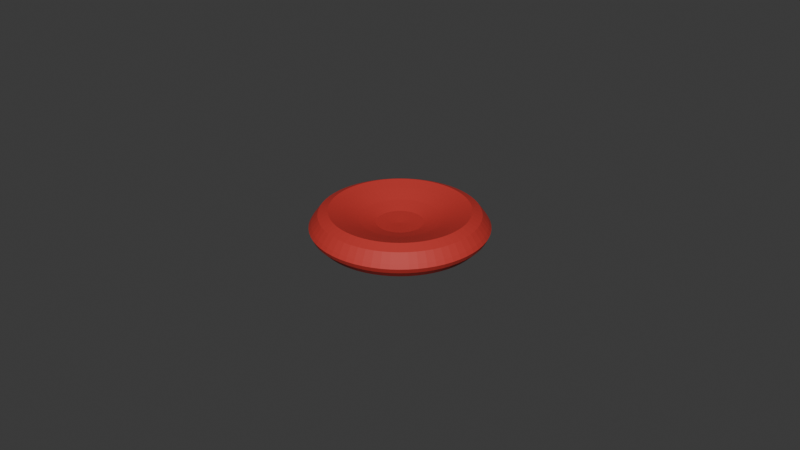 # Source: source.blend  (saved by Blender 4.3.34; exported with 4.5.12 LTS)
import bpy
from mathutils import Matrix  # noqa: F401  (used for matrix-valued properties, if any)

bpy.ops.wm.read_factory_settings(use_empty=True)
scene = bpy.context.scene
scene.name = 'Scene'

# ---- collections
col_collection = bpy.data.collections.new('Collection'); scene.collection.children.link(col_collection)

# ---- materials (node trees are filled in below, after node groups)
mat_erythrocyteexterior_mutedred = bpy.data.materials.new('ErythrocyteExterior_MutedRed')
mat_erythrocyteexterior_mutedred.diffuse_color = (0.55, 0.035, 0.028, 1.0)

# ---- material node trees
mat_erythrocyteexterior_mutedred.use_nodes = True; mat_erythrocyteexterior_mutedred.node_tree.nodes.clear()
_N = mat_erythrocyteexterior_mutedred.node_tree.nodes; _L = mat_erythrocyteexterior_mutedred.node_tree.links
n0 = _N.new('ShaderNodeBsdfPrincipled'); n0.name = 'Principled BSDF'; n0.location = (10, 300)
n0.inputs[0].default_value = (0.55, 0.035, 0.028, 1.0)
n0.inputs[2].default_value = 0.66
n1 = _N.new('ShaderNodeOutputMaterial'); n1.name = 'Material Output'; n1.location = (300, 300)
_L.new(n0.outputs[0], n1.inputs[0])
n1.is_active_output = True

# ---- world
world_world = bpy.data.worlds.new('World'); scene.world = world_world
world_world.use_nodes = True; world_world.node_tree.nodes.clear()
_N = world_world.node_tree.nodes; _L = world_world.node_tree.links
n0 = _N.new('ShaderNodeOutputWorld'); n0.name = 'World Output'; n0.location = (300, 300)
n1 = _N.new('ShaderNodeBackground'); n1.name = 'Background'; n1.location = (10, 300)
n1.inputs[0].default_value = (0.05088, 0.05088, 0.05088, 1.0)
_L.new(n1.outputs[0], n0.inputs[0])
n0.is_active_output = True
world_world.color = (0.05088, 0.05088, 0.05088)
world_world.sun_shadow_jitter_overblur = 0.0

# ---- meshes
me_wholeclosedbiconcaveerythrocyteexterior = bpy.data.meshes.new('WholeClosedBiconcaveErythrocyteExterior')
me_wholeclosedbiconcaveerythrocyteexterior.from_pydata([(0.0, 0.0, 0.006), (0.007, 0.0, 0.0064), (0.006966, 0.0006861, 0.0064), (0.006865, 0.001366, 0.0064), (0.006699, 0.002032, 0.0064), (0.006467, 0.002679, 0.0064), (0.006173, 0.0033, 0.0064), (0.00582, 0.003889, 0.0064), (0.005411, 0.004441, 0.0064), (0.00495, 0.00495, 0.0064), (0.004441, 0.005411, 0.0064), (0.003889, 0.00582, 0.0064), (0.0033, 0.006173, 0.0064), (0.002679, 0.006467, 0.0064), (0.002032, 0.006699, 0.0064), (0.001366, 0.006865, 0.0064), (0.0006861, 0.006966, 0.0064), (0.0, 0.007, 0.0064), (-0.0006861, 0.006966, 0.0064), (-0.001366, 0.006865, 0.0064), (-0.002032, 0.006699, 0.0064), (-0.002679, 0.006467, 0.0064), (-0.0033, 0.006173, 0.0064), (-0.003889, 0.00582, 0.0064), (-0.004441, 0.005411, 0.0064), (-0.00495, 0.00495, 0.0064), (-0.005411, 0.004441, 0.0064), (-0.00582, 0.003889, 0.0064), (-0.006173, 0.0033, 0.0064), (-0.006467, 0.002679, 0.0064), (-0.006699, 0.002032, 0.0064), (-0.006865, 0.001366, 0.0064), (-0.006966, 0.0006861, 0.0064), (-0.007, 0.0, 0.0064), (-0.006966, -0.0006861, 0.0064), (-0.006865, -0.001366, 0.0064), (-0.006699, -0.002032, 0.0064), (-0.006467, -0.002679, 0.0064), (-0.006173, -0.0033, 0.0064), (-0.00582, -0.003889, 0.0064), (-0.005411, -0.004441, 0.0064), (-0.00495, -0.00495, 0.0064), (-0.004441, -0.005411, 0.0064), (-0.003889, -0.00582, 0.0064), (-0.0033, -0.006173, 0.0064), (-0.002679, -0.006467, 0.0064), (-0.002032, -0.006699, 0.0064), (-0.001366, -0.006865, 0.0064), (-0.0006861, -0.006966, 0.0064), (0.0, -0.007, 0.0064), (0.0006861, -0.006966, 0.0064), (0.001366, -0.006865, 0.0064), (0.002032, -0.006699, 0.0064), (0.002679, -0.006467, 0.0064), (0.0033, -0.006173, 0.0064), (0.003889, -0.00582, 0.0064), (0.004441, -0.005411, 0.0064), (0.00495, -0.00495, 0.0064), (0.005411, -0.004441, 0.0064), (0.00582, -0.003889, 0.0064), (0.006173, -0.0033, 0.0064), (0.006467, -0.002679, 0.0064), (0.006699, -0.002032, 0.0064), (0.006865, -0.001366, 0.0064), (0.006966, -0.0006861, 0.0064), (0.01194, 0.001176, 0.0077), (0.012, 0.0, 0.0077), (0.01177, 0.002341, 0.0077), (0.01148, 0.003483, 0.0077), (0.01109, 0.004592, 0.0077), (0.01058, 0.005657, 0.0077), (0.009978, 0.006667, 0.0077), (0.009276, 0.007613, 0.0077), (0.008485, 0.008485, 0.0077), (0.007613, 0.009276, 0.0077), (0.006667, 0.009978, 0.0077), (0.005657, 0.01058, 0.0077), (0.004592, 0.01109, 0.0077), (0.003483, 0.01148, 0.0077), (0.002341, 0.01177, 0.0077), (0.001176, 0.01194, 0.0077), (0.0, 0.012, 0.0077), (-0.001176, 0.01194, 0.0077), (-0.002341, 0.01177, 0.0077), (-0.003483, 0.01148, 0.0077), (-0.004592, 0.01109, 0.0077), (-0.005657, 0.01058, 0.0077), (-0.006667, 0.009978, 0.0077), (-0.007613, 0.009276, 0.0077), (-0.008485, 0.008485, 0.0077), (-0.009276, 0.007613, 0.0077), (-0.009978, 0.006667, 0.0077), (-0.01058, 0.005657, 0.0077), (-0.01109, 0.004592, 0.0077), (-0.01148, 0.003483, 0.0077), (-0.01177, 0.002341, 0.0077), (-0.01194, 0.001176, 0.0077), (-0.012, 0.0, 0.0077), (-0.01194, -0.001176, 0.0077), (-0.01177, -0.002341, 0.0077), (-0.01148, -0.003483, 0.0077), (-0.01109, -0.004592, 0.0077), (-0.01058, -0.005657, 0.0077), (-0.009978, -0.006667, 0.0077), (-0.009276, -0.007613, 0.0077), (-0.008485, -0.008485, 0.0077), (-0.007613, -0.009276, 0.0077), (-0.006667, -0.009978, 0.0077), (-0.005657, -0.01058, 0.0077), (-0.004592, -0.01109, 0.0077), (-0.003483, -0.01148, 0.0077), (-0.002341, -0.01177, 0.0077), (-0.001176, -0.01194, 0.0077), (0.0, -0.012, 0.0077), (0.001176, -0.01194, 0.0077), (0.002341, -0.01177, 0.0077), (0.003483, -0.01148, 0.0077), (0.004592, -0.01109, 0.0077), (0.005657, -0.01058, 0.0077), (0.006667, -0.009978, 0.0077), (0.007613, -0.009276, 0.0077), (0.008485, -0.008485, 0.0077), (0.009276, -0.007613, 0.0077), (0.009978, -0.006667, 0.0077), (0.01058, -0.005657, 0.0077), (0.01109, -0.004592, 0.0077), (0.01148, -0.003483, 0.0077), (0.01177, -0.002341, 0.0077), (0.01194, -0.001176, 0.0077), (0.01692, 0.001666, 0.0093), (0.017, 0.0, 0.0093), (0.01667, 0.003317, 0.0093), (0.01627, 0.004935, 0.0093), (0.01571, 0.006506, 0.0093), (0.01499, 0.008014, 0.0093), (0.01413, 0.009445, 0.0093), (0.01314, 0.01078, 0.0093), (0.01202, 0.01202, 0.0093), (0.01078, 0.01314, 0.0093), (0.009445, 0.01413, 0.0093), (0.008014, 0.01499, 0.0093), (0.006506, 0.01571, 0.0093), (0.004935, 0.01627, 0.0093), (0.003317, 0.01667, 0.0093), (0.001666, 0.01692, 0.0093), (0.0, 0.017, 0.0093), (-0.001666, 0.01692, 0.0093), (-0.003317, 0.01667, 0.0093), (-0.004935, 0.01627, 0.0093), (-0.006506, 0.01571, 0.0093), (-0.008014, 0.01499, 0.0093), (-0.009445, 0.01413, 0.0093), (-0.01078, 0.01314, 0.0093), (-0.01202, 0.01202, 0.0093), (-0.01314, 0.01078, 0.0093), (-0.01413, 0.009445, 0.0093), (-0.01499, 0.008014, 0.0093), (-0.01571, 0.006506, 0.0093), (-0.01627, 0.004935, 0.0093), (-0.01667, 0.003317, 0.0093), (-0.01692, 0.001666, 0.0093), (-0.017, 0.0, 0.0093), (-0.01692, -0.001666, 0.0093), (-0.01667, -0.003317, 0.0093), (-0.01627, -0.004935, 0.0093), (-0.01571, -0.006506, 0.0093), (-0.01499, -0.008014, 0.0093), (-0.01413, -0.009445, 0.0093), (-0.01314, -0.01078, 0.0093), (-0.01202, -0.01202, 0.0093), (-0.01078, -0.01314, 0.0093), (-0.009445, -0.01413, 0.0093), (-0.008014, -0.01499, 0.0093), (-0.006506, -0.01571, 0.0093), (-0.004935, -0.01627, 0.0093), (-0.003317, -0.01667, 0.0093), (-0.001666, -0.01692, 0.0093), (0.0, -0.017, 0.0093), (0.001666, -0.01692, 0.0093), (0.003317, -0.01667, 0.0093), (0.004935, -0.01627, 0.0093), (0.006506, -0.01571, 0.0093), (0.008014, -0.01499, 0.0093), (0.009445, -0.01413, 0.0093), (0.01078, -0.01314, 0.0093), (0.01202, -0.01202, 0.0093), (0.01314, -0.01078, 0.0093), (0.01413, -0.009445, 0.0093), (0.01499, -0.008014, 0.0093), (0.01571, -0.006506, 0.0093), (0.01627, -0.004935, 0.0093), (0.01667, -0.003317, 0.0093), (0.01692, -0.001666, 0.0093), (0.0209, 0.002058, 0.0105), (0.021, 0.0, 0.0105), (0.0206, 0.004097, 0.0105), (0.0201, 0.006096, 0.0105), (0.0194, 0.008036, 0.0105), (0.01852, 0.009899, 0.0105), (0.01746, 0.01167, 0.0105), (0.01623, 0.01332, 0.0105), (0.01485, 0.01485, 0.0105), (0.01332, 0.01623, 0.0105), (0.01167, 0.01746, 0.0105), (0.009899, 0.01852, 0.0105), (0.008036, 0.0194, 0.0105), (0.006096, 0.0201, 0.0105), (0.004097, 0.0206, 0.0105), (0.002058, 0.0209, 0.0105), (0.0, 0.021, 0.0105), (-0.002058, 0.0209, 0.0105), (-0.004097, 0.0206, 0.0105), (-0.006096, 0.0201, 0.0105), (-0.008036, 0.0194, 0.0105), (-0.009899, 0.01852, 0.0105), (-0.01167, 0.01746, 0.0105), (-0.01332, 0.01623, 0.0105), (-0.01485, 0.01485, 0.0105), (-0.01623, 0.01332, 0.0105), (-0.01746, 0.01167, 0.0105), (-0.01852, 0.009899, 0.0105), (-0.0194, 0.008036, 0.0105), (-0.0201, 0.006096, 0.0105), (-0.0206, 0.004097, 0.0105), (-0.0209, 0.002058, 0.0105), (-0.021, 0.0, 0.0105), (-0.0209, -0.002058, 0.0105), (-0.0206, -0.004097, 0.0105), (-0.0201, -0.006096, 0.0105), (-0.0194, -0.008036, 0.0105), (-0.01852, -0.009899, 0.0105), (-0.01746, -0.01167, 0.0105), (-0.01623, -0.01332, 0.0105), (-0.01485, -0.01485, 0.0105), (-0.01332, -0.01623, 0.0105), (-0.01167, -0.01746, 0.0105), (-0.009899, -0.01852, 0.0105), (-0.008036, -0.0194, 0.0105), (-0.006096, -0.0201, 0.0105), (-0.004097, -0.0206, 0.0105), (-0.002058, -0.0209, 0.0105), (0.0, -0.021, 0.0105), (0.002058, -0.0209, 0.0105), (0.004097, -0.0206, 0.0105), (0.006096, -0.0201, 0.0105), (0.008036, -0.0194, 0.0105), (0.009899, -0.01852, 0.0105), (0.01167, -0.01746, 0.0105), (0.01332, -0.01623, 0.0105), (0.01485, -0.01485, 0.0105), (0.01623, -0.01332, 0.0105), (0.01746, -0.01167, 0.0105), (0.01852, -0.009899, 0.0105), (0.0194, -0.008036, 0.0105), (0.0201, -0.006096, 0.0105), (0.0206, -0.004097, 0.0105), (0.0209, -0.002058, 0.0105), (0.02388, 0.002352, 0.0092), (0.024, 0.0, 0.0092), (0.02354, 0.004682, 0.0092), (0.02297, 0.006967, 0.0092), (0.02217, 0.009184, 0.0092), (0.02117, 0.01131, 0.0092), (0.01996, 0.01333, 0.0092), (0.01855, 0.01523, 0.0092), (0.01697, 0.01697, 0.0092), (0.01523, 0.01855, 0.0092), (0.01333, 0.01996, 0.0092), (0.01131, 0.02117, 0.0092), (0.009184, 0.02217, 0.0092), (0.006967, 0.02297, 0.0092), (0.004682, 0.02354, 0.0092), (0.002352, 0.02388, 0.0092), (0.0, 0.024, 0.0092), (-0.002352, 0.02388, 0.0092), (-0.004682, 0.02354, 0.0092), (-0.006967, 0.02297, 0.0092), (-0.009184, 0.02217, 0.0092), (-0.01131, 0.02117, 0.0092), (-0.01333, 0.01996, 0.0092), (-0.01523, 0.01855, 0.0092), (-0.01697, 0.01697, 0.0092), (-0.01855, 0.01523, 0.0092), (-0.01996, 0.01333, 0.0092), (-0.02117, 0.01131, 0.0092), (-0.02217, 0.009184, 0.0092), (-0.02297, 0.006967, 0.0092), (-0.02354, 0.004682, 0.0092), (-0.02388, 0.002352, 0.0092), (-0.024, 0.0, 0.0092), (-0.02388, -0.002352, 0.0092), (-0.02354, -0.004682, 0.0092), (-0.02297, -0.006967, 0.0092), (-0.02217, -0.009184, 0.0092), (-0.02117, -0.01131, 0.0092), (-0.01996, -0.01333, 0.0092), (-0.01855, -0.01523, 0.0092), (-0.01697, -0.01697, 0.0092), (-0.01523, -0.01855, 0.0092), (-0.01333, -0.01996, 0.0092), (-0.01131, -0.02117, 0.0092), (-0.009184, -0.02217, 0.0092), (-0.006967, -0.02297, 0.0092), (-0.004682, -0.02354, 0.0092), (-0.002352, -0.02388, 0.0092), (0.0, -0.024, 0.0092), (0.002352, -0.02388, 0.0092), (0.004682, -0.02354, 0.0092), (0.006967, -0.02297, 0.0092), (0.009184, -0.02217, 0.0092), (0.01131, -0.02117, 0.0092), (0.01333, -0.01996, 0.0092), (0.01523, -0.01855, 0.0092), (0.01697, -0.01697, 0.0092), (0.01855, -0.01523, 0.0092), (0.01996, -0.01333, 0.0092), (0.02117, -0.01131, 0.0092), (0.02217, -0.009184, 0.0092), (0.02297, -0.006967, 0.0092), (0.02354, -0.004682, 0.0092), (0.02388, -0.002352, 0.0092), (0.02587, 0.002548, 0.0065), (0.026, 0.0, 0.0065), (0.0255, 0.005072, 0.0065), (0.02488, 0.007547, 0.0065), (0.02402, 0.00995, 0.0065), (0.02293, 0.01226, 0.0065), (0.02162, 0.01444, 0.0065), (0.0201, 0.01649, 0.0065), (0.01838, 0.01838, 0.0065), (0.01649, 0.0201, 0.0065), (0.01444, 0.02162, 0.0065), (0.01226, 0.02293, 0.0065), (0.00995, 0.02402, 0.0065), (0.007547, 0.02488, 0.0065), (0.005072, 0.0255, 0.0065), (0.002548, 0.02587, 0.0065), (0.0, 0.026, 0.0065), (-0.002548, 0.02587, 0.0065), (-0.005072, 0.0255, 0.0065), (-0.007547, 0.02488, 0.0065), (-0.00995, 0.02402, 0.0065), (-0.01226, 0.02293, 0.0065), (-0.01444, 0.02162, 0.0065), (-0.01649, 0.0201, 0.0065), (-0.01838, 0.01838, 0.0065), (-0.0201, 0.01649, 0.0065), (-0.02162, 0.01444, 0.0065), (-0.02293, 0.01226, 0.0065), (-0.02402, 0.00995, 0.0065), (-0.02488, 0.007547, 0.0065), (-0.0255, 0.005072, 0.0065), (-0.02587, 0.002548, 0.0065), (-0.026, 0.0, 0.0065), (-0.02587, -0.002548, 0.0065), (-0.0255, -0.005072, 0.0065), (-0.02488, -0.007547, 0.0065), (-0.02402, -0.00995, 0.0065), (-0.02293, -0.01226, 0.0065), (-0.02162, -0.01444, 0.0065), (-0.0201, -0.01649, 0.0065), (-0.01838, -0.01838, 0.0065), (-0.01649, -0.0201, 0.0065), (-0.01444, -0.02162, 0.0065), (-0.01226, -0.02293, 0.0065), (-0.00995, -0.02402, 0.0065), (-0.007547, -0.02488, 0.0065), (-0.005072, -0.0255, 0.0065), (-0.002548, -0.02587, 0.0065), (0.0, -0.026, 0.0065), (0.002548, -0.02587, 0.0065), (0.005072, -0.0255, 0.0065), (0.007547, -0.02488, 0.0065), (0.00995, -0.02402, 0.0065), (0.01226, -0.02293, 0.0065), (0.01444, -0.02162, 0.0065), (0.01649, -0.0201, 0.0065), (0.01838, -0.01838, 0.0065), (0.0201, -0.01649, 0.0065), (0.02162, -0.01444, 0.0065), (0.02293, -0.01226, 0.0065), (0.02402, -0.00995, 0.0065), (0.02488, -0.007547, 0.0065), (0.0255, -0.005072, 0.0065), (0.02587, -0.002548, 0.0065), (0.02657, 0.002617, 0.0053), (0.0267, 0.0, 0.0053), (0.02619, 0.005209, 0.0053), (0.02555, 0.007751, 0.0053), (0.02467, 0.01022, 0.0053), (0.02355, 0.01259, 0.0053), (0.0222, 0.01483, 0.0053), (0.02064, 0.01694, 0.0053), (0.01888, 0.01888, 0.0053), (0.01694, 0.02064, 0.0053), (0.01483, 0.0222, 0.0053), (0.01259, 0.02355, 0.0053), (0.01022, 0.02467, 0.0053), (0.007751, 0.02555, 0.0053), (0.005209, 0.02619, 0.0053), (0.002617, 0.02657, 0.0053), (0.0, 0.0267, 0.0053), (-0.002617, 0.02657, 0.0053), (-0.005209, 0.02619, 0.0053), (-0.007751, 0.02555, 0.0053), (-0.01022, 0.02467, 0.0053), (-0.01259, 0.02355, 0.0053), (-0.01483, 0.0222, 0.0053), (-0.01694, 0.02064, 0.0053), (-0.01888, 0.01888, 0.0053), (-0.02064, 0.01694, 0.0053), (-0.0222, 0.01483, 0.0053), (-0.02355, 0.01259, 0.0053), (-0.02467, 0.01022, 0.0053), (-0.02555, 0.007751, 0.0053), (-0.02619, 0.005209, 0.0053), (-0.02657, 0.002617, 0.0053), (-0.0267, 0.0, 0.0053), (-0.02657, -0.002617, 0.0053), (-0.02619, -0.005209, 0.0053), (-0.02555, -0.007751, 0.0053), (-0.02467, -0.01022, 0.0053), (-0.02355, -0.01259, 0.0053), (-0.0222, -0.01483, 0.0053), (-0.02064, -0.01694, 0.0053), (-0.01888, -0.01888, 0.0053), (-0.01694, -0.02064, 0.0053), (-0.01483, -0.0222, 0.0053), (-0.01259, -0.02355, 0.0053), (-0.01022, -0.02467, 0.0053), (-0.007751, -0.02555, 0.0053), (-0.005209, -0.02619, 0.0053), (-0.002617, -0.02657, 0.0053), (0.0, -0.0267, 0.0053), (0.002617, -0.02657, 0.0053), (0.005209, -0.02619, 0.0053), (0.007751, -0.02555, 0.0053), (0.01022, -0.02467, 0.0053), (0.01259, -0.02355, 0.0053), (0.01483, -0.0222, 0.0053), (0.01694, -0.02064, 0.0053), (0.01888, -0.01888, 0.0053), (0.02064, -0.01694, 0.0053), (0.0222, -0.01483, 0.0053), (0.02355, -0.01259, 0.0053), (0.02467, -0.01022, 0.0053), (0.02555, -0.007751, 0.0053), (0.02619, -0.005209, 0.0053), (0.02657, -0.002617, 0.0053), (0.02587, 0.002548, 0.0038), (0.026, 0.0, 0.0038), (0.0255, 0.005072, 0.0038), (0.02488, 0.007547, 0.0038), (0.02402, 0.00995, 0.0038), (0.02293, 0.01226, 0.0038), (0.02162, 0.01444, 0.0038), (0.0201, 0.01649, 0.0038), (0.01838, 0.01838, 0.0038), (0.01649, 0.0201, 0.0038), (0.01444, 0.02162, 0.0038), (0.01226, 0.02293, 0.0038), (0.00995, 0.02402, 0.0038), (0.007547, 0.02488, 0.0038), (0.005072, 0.0255, 0.0038), (0.002548, 0.02587, 0.0038), (0.0, 0.026, 0.0038), (-0.002548, 0.02587, 0.0038), (-0.005072, 0.0255, 0.0038), (-0.007547, 0.02488, 0.0038), (-0.00995, 0.02402, 0.0038), (-0.01226, 0.02293, 0.0038), (-0.01444, 0.02162, 0.0038), (-0.01649, 0.0201, 0.0038), (-0.01838, 0.01838, 0.0038), (-0.0201, 0.01649, 0.0038), (-0.02162, 0.01444, 0.0038), (-0.02293, 0.01226, 0.0038), (-0.02402, 0.00995, 0.0038), (-0.02488, 0.007547, 0.0038), (-0.0255, 0.005072, 0.0038), (-0.02587, 0.002548, 0.0038), (-0.026, 0.0, 0.0038), (-0.02587, -0.002548, 0.0038), (-0.0255, -0.005072, 0.0038), (-0.02488, -0.007547, 0.0038), (-0.02402, -0.00995, 0.0038), (-0.02293, -0.01226, 0.0038), (-0.02162, -0.01444, 0.0038), (-0.0201, -0.01649, 0.0038), (-0.01838, -0.01838, 0.0038), (-0.01649, -0.0201, 0.0038), (-0.01444, -0.02162, 0.0038), (-0.01226, -0.02293, 0.0038), (-0.00995, -0.02402, 0.0038), (-0.007547, -0.02488, 0.0038), (-0.005072, -0.0255, 0.0038), (-0.002548, -0.02587, 0.0038), (0.0, -0.026, 0.0038), (0.002548, -0.02587, 0.0038), (0.005072, -0.0255, 0.0038), (0.007547, -0.02488, 0.0038), (0.00995, -0.02402, 0.0038), (0.01226, -0.02293, 0.0038), (0.01444, -0.02162, 0.0038), (0.01649, -0.0201, 0.0038), (0.01838, -0.01838, 0.0038), (0.0201, -0.01649, 0.0038), (0.02162, -0.01444, 0.0038), (0.02293, -0.01226, 0.0038), (0.02402, -0.00995, 0.0038), (0.02488, -0.007547, 0.0038), (0.0255, -0.005072, 0.0038), (0.02587, -0.002548, 0.0038), (0.02388, 0.002352, 0.0017), (0.024, 0.0, 0.0017), (0.02354, 0.004682, 0.0017), (0.02297, 0.006967, 0.0017), (0.02217, 0.009184, 0.0017), (0.02117, 0.01131, 0.0017), (0.01996, 0.01333, 0.0017), (0.01855, 0.01523, 0.0017), (0.01697, 0.01697, 0.0017), (0.01523, 0.01855, 0.0017), (0.01333, 0.01996, 0.0017), (0.01131, 0.02117, 0.0017), (0.009184, 0.02217, 0.0017), (0.006967, 0.02297, 0.0017), (0.004682, 0.02354, 0.0017), (0.002352, 0.02388, 0.0017), (0.0, 0.024, 0.0017), (-0.002352, 0.02388, 0.0017), (-0.004682, 0.02354, 0.0017), (-0.006967, 0.02297, 0.0017), (-0.009184, 0.02217, 0.0017), (-0.01131, 0.02117, 0.0017), (-0.01333, 0.01996, 0.0017), (-0.01523, 0.01855, 0.0017), (-0.01697, 0.01697, 0.0017), (-0.01855, 0.01523, 0.0017), (-0.01996, 0.01333, 0.0017), (-0.02117, 0.01131, 0.0017), (-0.02217, 0.009184, 0.0017), (-0.02297, 0.006967, 0.0017), (-0.02354, 0.004682, 0.0017), (-0.02388, 0.002352, 0.0017), (-0.024, 0.0, 0.0017), (-0.02388, -0.002352, 0.0017), (-0.02354, -0.004682, 0.0017), (-0.02297, -0.006967, 0.0017), (-0.02217, -0.009184, 0.0017), (-0.02117, -0.01131, 0.0017), (-0.01996, -0.01333, 0.0017), (-0.01855, -0.01523, 0.0017), (-0.01697, -0.01697, 0.0017), (-0.01523, -0.01855, 0.0017), (-0.01333, -0.01996, 0.0017), (-0.01131, -0.02117, 0.0017), (-0.009184, -0.02217, 0.0017), (-0.006967, -0.02297, 0.0017), (-0.004682, -0.02354, 0.0017), (-0.002352, -0.02388, 0.0017), (0.0, -0.024, 0.0017), (0.002352, -0.02388, 0.0017), (0.004682, -0.02354, 0.0017), (0.006967, -0.02297, 0.0017), (0.009184, -0.02217, 0.0017), (0.01131, -0.02117, 0.0017), (0.01333, -0.01996, 0.0017), (0.01523, -0.01855, 0.0017), (0.01697, -0.01697, 0.0017), (0.01855, -0.01523, 0.0017), (0.01996, -0.01333, 0.0017), (0.02117, -0.01131, 0.0017), (0.02217, -0.009184, 0.0017), (0.02297, -0.006967, 0.0017), (0.02354, -0.004682, 0.0017), (0.02388, -0.002352, 0.0017), (0.0209, 0.002058, 0.0), (0.021, 0.0, 0.0), (0.0206, 0.004097, 0.0), (0.0201, 0.006096, 0.0), (0.0194, 0.008036, 0.0), (0.01852, 0.009899, 0.0), (0.01746, 0.01167, 0.0), (0.01623, 0.01332, 0.0), (0.01485, 0.01485, 0.0), (0.01332, 0.01623, 0.0), (0.01167, 0.01746, 0.0), (0.009899, 0.01852, 0.0), (0.008036, 0.0194, 0.0), (0.006096, 0.0201, 0.0), (0.004097, 0.0206, 0.0), (0.002058, 0.0209, 0.0), (0.0, 0.021, 0.0), (-0.002058, 0.0209, 0.0), (-0.004097, 0.0206, 0.0), (-0.006096, 0.0201, 0.0), (-0.008036, 0.0194, 0.0), (-0.009899, 0.01852, 0.0), (-0.01167, 0.01746, 0.0), (-0.01332, 0.01623, 0.0), (-0.01485, 0.01485, 0.0), (-0.01623, 0.01332, 0.0), (-0.01746, 0.01167, 0.0), (-0.01852, 0.009899, 0.0), (-0.0194, 0.008036, 0.0), (-0.0201, 0.006096, 0.0), (-0.0206, 0.004097, 0.0), (-0.0209, 0.002058, 0.0), (-0.021, 0.0, 0.0), (-0.0209, -0.002058, 0.0), (-0.0206, -0.004097, 0.0), (-0.0201, -0.006096, 0.0), (-0.0194, -0.008036, 0.0), (-0.01852, -0.009899, 0.0), (-0.01746, -0.01167, 0.0), (-0.01623, -0.01332, 0.0), (-0.01485, -0.01485, 0.0), (-0.01332, -0.01623, 0.0), (-0.01167, -0.01746, 0.0), (-0.009899, -0.01852, 0.0), (-0.008036, -0.0194, 0.0), (-0.006096, -0.0201, 0.0), (-0.004097, -0.0206, 0.0), (-0.002058, -0.0209, 0.0), (0.0, -0.021, 0.0), (0.002058, -0.0209, 0.0), (0.004097, -0.0206, 0.0), (0.006096, -0.0201, 0.0), (0.008036, -0.0194, 0.0), (0.009899, -0.01852, 0.0), (0.01167, -0.01746, 0.0), (0.01332, -0.01623, 0.0), (0.01485, -0.01485, 0.0), (0.01623, -0.01332, 0.0), (0.01746, -0.01167, 0.0), (0.01852, -0.009899, 0.0), (0.0194, -0.008036, 0.0), (0.0201, -0.006096, 0.0), (0.0206, -0.004097, 0.0), (0.0209, -0.002058, 0.0), (0.01692, 0.001666, 0.0), (0.017, 0.0, 0.0), (0.01667, 0.003317, 0.0), (0.01627, 0.004935, 0.0), (0.01571, 0.006506, 0.0), (0.01499, 0.008014, 0.0), (0.01413, 0.009445, 0.0), (0.01314, 0.01078, 0.0), (0.01202, 0.01202, 0.0), (0.01078, 0.01314, 0.0), (0.009445, 0.01413, 0.0), (0.008014, 0.01499, 0.0), (0.006506, 0.01571, 0.0), (0.004935, 0.01627, 0.0), (0.003317, 0.01667, 0.0), (0.001666, 0.01692, 0.0), (0.0, 0.017, 0.0), (-0.001666, 0.01692, 0.0), (-0.003317, 0.01667, 0.0), (-0.004935, 0.01627, 0.0), (-0.006506, 0.01571, 0.0), (-0.008014, 0.01499, 0.0), (-0.009445, 0.01413, 0.0), (-0.01078, 0.01314, 0.0), (-0.01202, 0.01202, 0.0), (-0.01314, 0.01078, 0.0), (-0.01413, 0.009445, 0.0), (-0.01499, 0.008014, 0.0), (-0.01571, 0.006506, 0.0), (-0.01627, 0.004935, 0.0), (-0.01667, 0.003317, 0.0), (-0.01692, 0.001666, 0.0), (-0.017, 0.0, 0.0), (-0.01692, -0.001666, 0.0), (-0.01667, -0.003317, 0.0), (-0.01627, -0.004935, 0.0), (-0.01571, -0.006506, 0.0), (-0.01499, -0.008014, 0.0), (-0.01413, -0.009445, 0.0), (-0.01314, -0.01078, 0.0), (-0.01202, -0.01202, 0.0), (-0.01078, -0.01314, 0.0), (-0.009445, -0.01413, 0.0), (-0.008014, -0.01499, 0.0), (-0.006506, -0.01571, 0.0), (-0.004935, -0.01627, 0.0), (-0.003317, -0.01667, 0.0), (-0.001666, -0.01692, 0.0), (0.0, -0.017, 0.0), (0.001666, -0.01692, 0.0), (0.003317, -0.01667, 0.0), (0.004935, -0.01627, 0.0), (0.006506, -0.01571, 0.0), (0.008014, -0.01499, 0.0), (0.009445, -0.01413, 0.0), (0.01078, -0.01314, 0.0), (0.01202, -0.01202, 0.0), (0.01314, -0.01078, 0.0), (0.01413, -0.009445, 0.0), (0.01499, -0.008014, 0.0), (0.01571, -0.006506, 0.0), (0.01627, -0.004935, 0.0), (0.01667, -0.003317, 0.0), (0.01692, -0.001666, 0.0), (0.01194, 0.001176, 0.0023), (0.012, 0.0, 0.0023), (0.01177, 0.002341, 0.0023), (0.01148, 0.003483, 0.0023), (0.01109, 0.004592, 0.0023), (0.01058, 0.005657, 0.0023), (0.009978, 0.006667, 0.0023), (0.009276, 0.007613, 0.0023), (0.008485, 0.008485, 0.0023), (0.007613, 0.009276, 0.0023), (0.006667, 0.009978, 0.0023), (0.005657, 0.01058, 0.0023), (0.004592, 0.01109, 0.0023), (0.003483, 0.01148, 0.0023), (0.002341, 0.01177, 0.0023), (0.001176, 0.01194, 0.0023), (0.0, 0.012, 0.0023), (-0.001176, 0.01194, 0.0023), (-0.002341, 0.01177, 0.0023), (-0.003483, 0.01148, 0.0023), (-0.004592, 0.01109, 0.0023), (-0.005657, 0.01058, 0.0023), (-0.006667, 0.009978, 0.0023), (-0.007613, 0.009276, 0.0023), (-0.008485, 0.008485, 0.0023), (-0.009276, 0.007613, 0.0023), (-0.009978, 0.006667, 0.0023), (-0.01058, 0.005657, 0.0023), (-0.01109, 0.004592, 0.0023), (-0.01148, 0.003483, 0.0023), (-0.01177, 0.002341, 0.0023), (-0.01194, 0.001176, 0.0023), (-0.012, 0.0, 0.0023), (-0.01194, -0.001176, 0.0023), (-0.01177, -0.002341, 0.0023), (-0.01148, -0.003483, 0.0023), (-0.01109, -0.004592, 0.0023), (-0.01058, -0.005657, 0.0023), (-0.009978, -0.006667, 0.0023), (-0.009276, -0.007613, 0.0023), (-0.008485, -0.008485, 0.0023), (-0.007613, -0.009276, 0.0023), (-0.006667, -0.009978, 0.0023), (-0.005657, -0.01058, 0.0023), (-0.004592, -0.01109, 0.0023), (-0.003483, -0.01148, 0.0023), (-0.002341, -0.01177, 0.0023), (-0.001176, -0.01194, 0.0023), (0.0, -0.012, 0.0023), (0.001176, -0.01194, 0.0023), (0.002341, -0.01177, 0.0023), (0.003483, -0.01148, 0.0023), (0.004592, -0.01109, 0.0023), (0.005657, -0.01058, 0.0023), (0.006667, -0.009978, 0.0023), (0.007613, -0.009276, 0.0023), (0.008485, -0.008485, 0.0023), (0.009276, -0.007613, 0.0023), (0.009978, -0.006667, 0.0023), (0.01058, -0.005657, 0.0023), (0.01109, -0.004592, 0.0023), (0.01148, -0.003483, 0.0023), (0.01177, -0.002341, 0.0023), (0.01194, -0.001176, 0.0023), (0.006966, 0.0006861, 0.0036), (0.007, 0.0, 0.0036), (0.006865, 0.001366, 0.0036), (0.006699, 0.002032, 0.0036), (0.006467, 0.002679, 0.0036), (0.006173, 0.0033, 0.0036), (0.00582, 0.003889, 0.0036), (0.005411, 0.004441, 0.0036), (0.00495, 0.00495, 0.0036), (0.004441, 0.005411, 0.0036), (0.003889, 0.00582, 0.0036), (0.0033, 0.006173, 0.0036), (0.002679, 0.006467, 0.0036), (0.002032, 0.006699, 0.0036), (0.001366, 0.006865, 0.0036), (0.0006861, 0.006966, 0.0036), (0.0, 0.007, 0.0036), (-0.0006861, 0.006966, 0.0036), (-0.001366, 0.006865, 0.0036), (-0.002032, 0.006699, 0.0036), (-0.002679, 0.006467, 0.0036), (-0.0033, 0.006173, 0.0036), (-0.003889, 0.00582, 0.0036), (-0.004441, 0.005411, 0.0036), (-0.00495, 0.00495, 0.0036), (-0.005411, 0.004441, 0.0036), (-0.00582, 0.003889, 0.0036), (-0.006173, 0.0033, 0.0036), (-0.006467, 0.002679, 0.0036), (-0.006699, 0.002032, 0.0036), (-0.006865, 0.001366, 0.0036), (-0.006966, 0.0006861, 0.0036), (-0.007, 0.0, 0.0036), (-0.006966, -0.0006861, 0.0036), (-0.006865, -0.001366, 0.0036), (-0.006699, -0.002032, 0.0036), (-0.006467, -0.002679, 0.0036), (-0.006173, -0.0033, 0.0036), (-0.00582, -0.003889, 0.0036), (-0.005411, -0.004441, 0.0036), (-0.00495, -0.00495, 0.0036), (-0.004441, -0.005411, 0.0036), (-0.003889, -0.00582, 0.0036), (-0.0033, -0.006173, 0.0036), (-0.002679, -0.006467, 0.0036), (-0.002032, -0.006699, 0.0036), (-0.001366, -0.006865, 0.0036), (-0.0006861, -0.006966, 0.0036), (0.0, -0.007, 0.0036), (0.0006861, -0.006966, 0.0036), (0.001366, -0.006865, 0.0036), (0.002032, -0.006699, 0.0036), (0.002679, -0.006467, 0.0036), (0.0033, -0.006173, 0.0036), (0.003889, -0.00582, 0.0036), (0.004441, -0.005411, 0.0036), (0.00495, -0.00495, 0.0036), (0.005411, -0.004441, 0.0036), (0.00582, -0.003889, 0.0036), (0.006173, -0.0033, 0.0036), (0.006467, -0.002679, 0.0036), (0.006699, -0.002032, 0.0036), (0.006865, -0.001366, 0.0036), (0.006966, -0.0006861, 0.0036), (0.0, 0.0, 0.004)], [], [(0, 1, 2), (0, 2, 3), (0, 3, 4), (0, 4, 5), (0, 5, 6), (0, 6, 7), (0, 7, 8), (0, 8, 9), (0, 9, 10), (0, 10, 11), (0, 11, 12), (0, 12, 13), (0, 13, 14), (0, 14, 15), (0, 15, 16), (0, 16, 17), (0, 17, 18), (0, 18, 19), (0, 19, 20), (0, 20, 21), (0, 21, 22), (0, 22, 23), (0, 23, 24), (0, 24, 25), (0, 25, 26), (0, 26, 27), (0, 27, 28), (0, 28, 29), (0, 29, 30), (0, 30, 31), (0, 31, 32), (0, 32, 33), (0, 33, 34), (0, 34, 35), (0, 35, 36), (0, 36, 37), (0, 37, 38), (0, 38, 39), (0, 39, 40), (0, 40, 41), (0, 41, 42), (0, 42, 43), (0, 43, 44), (0, 44, 45), (0, 45, 46), (0, 46, 47), (0, 47, 48), (0, 48, 49), (0, 49, 50), (0, 50, 51), (0, 51, 52), (0, 52, 53), (0, 53, 54), (0, 54, 55), (0, 55, 56), (0, 56, 57), (0, 57, 58), (0, 58, 59), (0, 59, 60), (0, 60, 61), (0, 61, 62), (0, 62, 63), (0, 63, 64), (0, 64, 1), (65, 2, 1), (66, 65, 1), (67, 3, 2), (65, 67, 2), (68, 4, 3), (67, 68, 3), (69, 5, 4), (68, 69, 4), (70, 6, 5), (69, 70, 5), (71, 7, 6), (70, 71, 6), (72, 8, 7), (71, 72, 7), (73, 9, 8), (72, 73, 8), (74, 10, 9), (73, 74, 9), (75, 11, 10), (74, 75, 10), (76, 12, 11), (75, 76, 11), (77, 13, 12), (76, 77, 12), (78, 14, 13), (77, 78, 13), (79, 15, 14), (78, 79, 14), (80, 16, 15), (79, 80, 15), (81, 17, 16), (80, 81, 16), (82, 18, 17), (81, 82, 17), (83, 19, 18), (82, 83, 18), (84, 20, 19), (83, 84, 19), (85, 21, 20), (84, 85, 20), (86, 22, 21), (85, 86, 21), (87, 23, 22), (86, 87, 22), (88, 24, 23), (87, 88, 23), (89, 25, 24), (88, 89, 24), (90, 26, 25), (89, 90, 25), (91, 27, 26), (90, 91, 26), (92, 28, 27), (91, 92, 27), (93, 29, 28), (92, 93, 28), (94, 30, 29), (93, 94, 29), (95, 31, 30), (94, 95, 30), (96, 32, 31), (95, 96, 31), (97, 33, 32), (96, 97, 32), (98, 34, 33), (97, 98, 33), (99, 35, 34), (98, 99, 34), (100, 36, 35), (99, 100, 35), (101, 37, 36), (100, 101, 36), (102, 38, 37), (101, 102, 37), (103, 39, 38), (102, 103, 38), (104, 40, 39), (103, 104, 39), (105, 41, 40), (104, 105, 40), (106, 42, 41), (105, 106, 41), (107, 43, 42), (106, 107, 42), (108, 44, 43), (107, 108, 43), (109, 45, 44), (108, 109, 44), (110, 46, 45), (109, 110, 45), (111, 47, 46), (110, 111, 46), (112, 48, 47), (111, 112, 47), (113, 49, 48), (112, 113, 48), (114, 50, 49), (113, 114, 49), (115, 51, 50), (114, 115, 50), (116, 52, 51), (115, 116, 51), (117, 53, 52), (116, 117, 52), (118, 54, 53), (117, 118, 53), (119, 55, 54), (118, 119, 54), (120, 56, 55), (119, 120, 55), (121, 57, 56), (120, 121, 56), (122, 58, 57), (121, 122, 57), (123, 59, 58), (122, 123, 58), (124, 60, 59), (123, 124, 59), (125, 61, 60), (124, 125, 60), (126, 62, 61), (125, 126, 61), (127, 63, 62), (126, 127, 62), (128, 64, 63), (127, 128, 63), (66, 1, 64), (128, 66, 64), (129, 65, 66), (130, 129, 66), (131, 67, 65), (129, 131, 65), (132, 68, 67), (131, 132, 67), (133, 69, 68), (132, 133, 68), (134, 70, 69), (133, 134, 69), (135, 71, 70), (134, 135, 70), (136, 72, 71), (135, 136, 71), (137, 73, 72), (136, 137, 72), (138, 74, 73), (137, 138, 73), (139, 75, 74), (138, 139, 74), (140, 76, 75), (139, 140, 75), (141, 77, 76), (140, 141, 76), (142, 78, 77), (141, 142, 77), (143, 79, 78), (142, 143, 78), (144, 80, 79), (143, 144, 79), (145, 81, 80), (144, 145, 80), (146, 82, 81), (145, 146, 81), (147, 83, 82), (146, 147, 82), (148, 84, 83), (147, 148, 83), (149, 85, 84), (148, 149, 84), (150, 86, 85), (149, 150, 85), (151, 87, 86), (150, 151, 86), (152, 88, 87), (151, 152, 87), (153, 89, 88), (152, 153, 88), (154, 90, 89), (153, 154, 89), (155, 91, 90), (154, 155, 90), (156, 92, 91), (155, 156, 91), (157, 93, 92), (156, 157, 92), (158, 94, 93), (157, 158, 93), (159, 95, 94), (158, 159, 94), (160, 96, 95), (159, 160, 95), (161, 97, 96), (160, 161, 96), (162, 98, 97), (161, 162, 97), (163, 99, 98), (162, 163, 98), (164, 100, 99), (163, 164, 99), (165, 101, 100), (164, 165, 100), (166, 102, 101), (165, 166, 101), (167, 103, 102), (166, 167, 102), (168, 104, 103), (167, 168, 103), (169, 105, 104), (168, 169, 104), (170, 106, 105), (169, 170, 105), (171, 107, 106), (170, 171, 106), (172, 108, 107), (171, 172, 107), (173, 109, 108), (172, 173, 108), (174, 110, 109), (173, 174, 109), (175, 111, 110), (174, 175, 110), (176, 112, 111), (175, 176, 111), (177, 113, 112), (176, 177, 112), (178, 114, 113), (177, 178, 113), (179, 115, 114), (178, 179, 114), (180, 116, 115), (179, 180, 115), (181, 117, 116), (180, 181, 116), (182, 118, 117), (181, 182, 117), (183, 119, 118), (182, 183, 118), (184, 120, 119), (183, 184, 119), (185, 121, 120), (184, 185, 120), (186, 122, 121), (185, 186, 121), (187, 123, 122), (186, 187, 122), (188, 124, 123), (187, 188, 123), (189, 125, 124), (188, 189, 124), (190, 126, 125), (189, 190, 125), (191, 127, 126), (190, 191, 126), (192, 128, 127), (191, 192, 127), (130, 66, 128), (192, 130, 128), (193, 129, 130), (194, 193, 130), (195, 131, 129), (193, 195, 129), (196, 132, 131), (195, 196, 131), (197, 133, 132), (196, 197, 132), (198, 134, 133), (197, 198, 133), (199, 135, 134), (198, 199, 134), (200, 136, 135), (199, 200, 135), (201, 137, 136), (200, 201, 136), (202, 138, 137), (201, 202, 137), (203, 139, 138), (202, 203, 138), (204, 140, 139), (203, 204, 139), (205, 141, 140), (204, 205, 140), (206, 142, 141), (205, 206, 141), (207, 143, 142), (206, 207, 142), (208, 144, 143), (207, 208, 143), (209, 145, 144), (208, 209, 144), (210, 146, 145), (209, 210, 145), (211, 147, 146), (210, 211, 146), (212, 148, 147), (211, 212, 147), (213, 149, 148), (212, 213, 148), (214, 150, 149), (213, 214, 149), (215, 151, 150), (214, 215, 150), (216, 152, 151), (215, 216, 151), (217, 153, 152), (216, 217, 152), (218, 154, 153), (217, 218, 153), (219, 155, 154), (218, 219, 154), (220, 156, 155), (219, 220, 155), (221, 157, 156), (220, 221, 156), (222, 158, 157), (221, 222, 157), (223, 159, 158), (222, 223, 158), (224, 160, 159), (223, 224, 159), (225, 161, 160), (224, 225, 160), (226, 162, 161), (225, 226, 161), (227, 163, 162), (226, 227, 162), (228, 164, 163), (227, 228, 163), (229, 165, 164), (228, 229, 164), (230, 166, 165), (229, 230, 165), (231, 167, 166), (230, 231, 166), (232, 168, 167), (231, 232, 167), (233, 169, 168), (232, 233, 168), (234, 170, 169), (233, 234, 169), (235, 171, 170), (234, 235, 170), (236, 172, 171), (235, 236, 171), (237, 173, 172), (236, 237, 172), (238, 174, 173), (237, 238, 173), (239, 175, 174), (238, 239, 174), (240, 176, 175), (239, 240, 175), (241, 177, 176), (240, 241, 176), (242, 178, 177), (241, 242, 177), (243, 179, 178), (242, 243, 178), (244, 180, 179), (243, 244, 179), (245, 181, 180), (244, 245, 180), (246, 182, 181), (245, 246, 181), (247, 183, 182), (246, 247, 182), (248, 184, 183), (247, 248, 183), (249, 185, 184), (248, 249, 184), (250, 186, 185), (249, 250, 185), (251, 187, 186), (250, 251, 186), (252, 188, 187), (251, 252, 187), (253, 189, 188), (252, 253, 188), (254, 190, 189), (253, 254, 189), (255, 191, 190), (254, 255, 190), (256, 192, 191), (255, 256, 191), (194, 130, 192), (256, 194, 192), (257, 193, 194), (258, 257, 194), (259, 195, 193), (257, 259, 193), (260, 196, 195), (259, 260, 195), (261, 197, 196), (260, 261, 196), (262, 198, 197), (261, 262, 197), (263, 199, 198), (262, 263, 198), (264, 200, 199), (263, 264, 199), (265, 201, 200), (264, 265, 200), (266, 202, 201), (265, 266, 201), (267, 203, 202), (266, 267, 202), (268, 204, 203), (267, 268, 203), (269, 205, 204), (268, 269, 204), (270, 206, 205), (269, 270, 205), (271, 207, 206), (270, 271, 206), (272, 208, 207), (271, 272, 207), (273, 209, 208), (272, 273, 208), (274, 210, 209), (273, 274, 209), (275, 211, 210), (274, 275, 210), (276, 212, 211), (275, 276, 211), (277, 213, 212), (276, 277, 212), (278, 214, 213), (277, 278, 213), (279, 215, 214), (278, 279, 214), (280, 216, 215), (279, 280, 215), (281, 217, 216), (280, 281, 216), (282, 218, 217), (281, 282, 217), (283, 219, 218), (282, 283, 218), (284, 220, 219), (283, 284, 219), (285, 221, 220), (284, 285, 220), (286, 222, 221), (285, 286, 221), (287, 223, 222), (286, 287, 222), (288, 224, 223), (287, 288, 223), (289, 225, 224), (288, 289, 224), (290, 226, 225), (289, 290, 225), (291, 227, 226), (290, 291, 226), (292, 228, 227), (291, 292, 227), (293, 229, 228), (292, 293, 228), (294, 230, 229), (293, 294, 229), (295, 231, 230), (294, 295, 230), (296, 232, 231), (295, 296, 231), (297, 233, 232), (296, 297, 232), (298, 234, 233), (297, 298, 233), (299, 235, 234), (298, 299, 234), (300, 236, 235), (299, 300, 235), (301, 237, 236), (300, 301, 236), (302, 238, 237), (301, 302, 237), (303, 239, 238), (302, 303, 238), (304, 240, 239), (303, 304, 239), (305, 241, 240), (304, 305, 240), (306, 242, 241), (305, 306, 241), (307, 243, 242), (306, 307, 242), (308, 244, 243), (307, 308, 243), (309, 245, 244), (308, 309, 244), (310, 246, 245), (309, 310, 245), (311, 247, 246), (310, 311, 246), (312, 248, 247), (311, 312, 247), (313, 249, 248), (312, 313, 248), (314, 250, 249), (313, 314, 249), (315, 251, 250), (314, 315, 250), (316, 252, 251), (315, 316, 251), (317, 253, 252), (316, 317, 252), (318, 254, 253), (317, 318, 253), (319, 255, 254), (318, 319, 254), (320, 256, 255), (319, 320, 255), (258, 194, 256), (320, 258, 256), (321, 257, 258), (322, 321, 258), (323, 259, 257), (321, 323, 257), (324, 260, 259), (323, 324, 259), (325, 261, 260), (324, 325, 260), (326, 262, 261), (325, 326, 261), (327, 263, 262), (326, 327, 262), (328, 264, 263), (327, 328, 263), (329, 265, 264), (328, 329, 264), (330, 266, 265), (329, 330, 265), (331, 267, 266), (330, 331, 266), (332, 268, 267), (331, 332, 267), (333, 269, 268), (332, 333, 268), (334, 270, 269), (333, 334, 269), (335, 271, 270), (334, 335, 270), (336, 272, 271), (335, 336, 271), (337, 273, 272), (336, 337, 272), (338, 274, 273), (337, 338, 273), (339, 275, 274), (338, 339, 274), (340, 276, 275), (339, 340, 275), (341, 277, 276), (340, 341, 276), (342, 278, 277), (341, 342, 277), (343, 279, 278), (342, 343, 278), (344, 280, 279), (343, 344, 279), (345, 281, 280), (344, 345, 280), (346, 282, 281), (345, 346, 281), (347, 283, 282), (346, 347, 282), (348, 284, 283), (347, 348, 283), (349, 285, 284), (348, 349, 284), (350, 286, 285), (349, 350, 285), (351, 287, 286), (350, 351, 286), (352, 288, 287), (351, 352, 287), (353, 289, 288), (352, 353, 288), (354, 290, 289), (353, 354, 289), (355, 291, 290), (354, 355, 290), (356, 292, 291), (355, 356, 291), (357, 293, 292), (356, 357, 292), (358, 294, 293), (357, 358, 293), (359, 295, 294), (358, 359, 294), (360, 296, 295), (359, 360, 295), (361, 297, 296), (360, 361, 296), (362, 298, 297), (361, 362, 297), (363, 299, 298), (362, 363, 298), (364, 300, 299), (363, 364, 299), (365, 301, 300), (364, 365, 300), (366, 302, 301), (365, 366, 301), (367, 303, 302), (366, 367, 302), (368, 304, 303), (367, 368, 303), (369, 305, 304), (368, 369, 304), (370, 306, 305), (369, 370, 305), (371, 307, 306), (370, 371, 306), (372, 308, 307), (371, 372, 307), (373, 309, 308), (372, 373, 308), (374, 310, 309), (373, 374, 309), (375, 311, 310), (374, 375, 310), (376, 312, 311), (375, 376, 311), (377, 313, 312), (376, 377, 312), (378, 314, 313), (377, 378, 313), (379, 315, 314), (378, 379, 314), (380, 316, 315), (379, 380, 315), (381, 317, 316), (380, 381, 316), (382, 318, 317), (381, 382, 317), (383, 319, 318), (382, 383, 318), (384, 320, 319), (383, 384, 319), (322, 258, 320), (384, 322, 320), (385, 321, 322), (386, 385, 322), (387, 323, 321), (385, 387, 321), (388, 324, 323), (387, 388, 323), (389, 325, 324), (388, 389, 324), (390, 326, 325), (389, 390, 325), (391, 327, 326), (390, 391, 326), (392, 328, 327), (391, 392, 327), (393, 329, 328), (392, 393, 328), (394, 330, 329), (393, 394, 329), (395, 331, 330), (394, 395, 330), (396, 332, 331), (395, 396, 331), (397, 333, 332), (396, 397, 332), (398, 334, 333), (397, 398, 333), (399, 335, 334), (398, 399, 334), (400, 336, 335), (399, 400, 335), (401, 337, 336), (400, 401, 336), (402, 338, 337), (401, 402, 337), (403, 339, 338), (402, 403, 338), (404, 340, 339), (403, 404, 339), (405, 341, 340), (404, 405, 340), (406, 342, 341), (405, 406, 341), (407, 343, 342), (406, 407, 342), (408, 344, 343), (407, 408, 343), (409, 345, 344), (408, 409, 344), (410, 346, 345), (409, 410, 345), (411, 347, 346), (410, 411, 346), (412, 348, 347), (411, 412, 347), (413, 349, 348), (412, 413, 348), (414, 350, 349), (413, 414, 349), (415, 351, 350), (414, 415, 350), (416, 352, 351), (415, 416, 351), (417, 353, 352), (416, 417, 352), (418, 354, 353), (417, 418, 353), (419, 355, 354), (418, 419, 354), (420, 356, 355), (419, 420, 355), (421, 357, 356), (420, 421, 356), (422, 358, 357), (421, 422, 357), (423, 359, 358), (422, 423, 358), (424, 360, 359), (423, 424, 359), (425, 361, 360), (424, 425, 360), (426, 362, 361), (425, 426, 361), (427, 363, 362), (426, 427, 362), (428, 364, 363), (427, 428, 363), (429, 365, 364), (428, 429, 364), (430, 366, 365), (429, 430, 365), (431, 367, 366), (430, 431, 366), (432, 368, 367), (431, 432, 367), (433, 369, 368), (432, 433, 368), (434, 370, 369), (433, 434, 369), (435, 371, 370), (434, 435, 370), (436, 372, 371), (435, 436, 371), (437, 373, 372), (436, 437, 372), (438, 374, 373), (437, 438, 373), (439, 375, 374), (438, 439, 374), (440, 376, 375), (439, 440, 375), (441, 377, 376), (440, 441, 376), (442, 378, 377), (441, 442, 377), (443, 379, 378), (442, 443, 378), (444, 380, 379), (443, 444, 379), (445, 381, 380), (444, 445, 380), (446, 382, 381), (445, 446, 381), (447, 383, 382), (446, 447, 382), (448, 384, 383), (447, 448, 383), (386, 322, 384), (448, 386, 384), (449, 385, 386), (450, 449, 386), (451, 387, 385), (449, 451, 385), (452, 388, 387), (451, 452, 387), (453, 389, 388), (452, 453, 388), (454, 390, 389), (453, 454, 389), (455, 391, 390), (454, 455, 390), (456, 392, 391), (455, 456, 391), (457, 393, 392), (456, 457, 392), (458, 394, 393), (457, 458, 393), (459, 395, 394), (458, 459, 394), (460, 396, 395), (459, 460, 395), (461, 397, 396), (460, 461, 396), (462, 398, 397), (461, 462, 397), (463, 399, 398), (462, 463, 398), (464, 400, 399), (463, 464, 399), (465, 401, 400), (464, 465, 400), (466, 402, 401), (465, 466, 401), (467, 403, 402), (466, 467, 402), (468, 404, 403), (467, 468, 403), (469, 405, 404), (468, 469, 404), (470, 406, 405), (469, 470, 405), (471, 407, 406), (470, 471, 406), (472, 408, 407), (471, 472, 407), (473, 409, 408), (472, 473, 408), (474, 410, 409), (473, 474, 409), (475, 411, 410), (474, 475, 410), (476, 412, 411), (475, 476, 411), (477, 413, 412), (476, 477, 412), (478, 414, 413), (477, 478, 413), (479, 415, 414), (478, 479, 414), (480, 416, 415), (479, 480, 415), (481, 417, 416), (480, 481, 416), (482, 418, 417), (481, 482, 417), (483, 419, 418), (482, 483, 418), (484, 420, 419), (483, 484, 419), (485, 421, 420), (484, 485, 420), (486, 422, 421), (485, 486, 421), (487, 423, 422), (486, 487, 422), (488, 424, 423), (487, 488, 423), (489, 425, 424), (488, 489, 424), (490, 426, 425), (489, 490, 425), (491, 427, 426), (490, 491, 426), (492, 428, 427), (491, 492, 427), (493, 429, 428), (492, 493, 428), (494, 430, 429), (493, 494, 429), (495, 431, 430), (494, 495, 430), (496, 432, 431), (495, 496, 431), (497, 433, 432), (496, 497, 432), (498, 434, 433), (497, 498, 433), (499, 435, 434), (498, 499, 434), (500, 436, 435), (499, 500, 435), (501, 437, 436), (500, 501, 436), (502, 438, 437), (501, 502, 437), (503, 439, 438), (502, 503, 438), (504, 440, 439), (503, 504, 439), (505, 441, 440), (504, 505, 440), (506, 442, 441), (505, 506, 441), (507, 443, 442), (506, 507, 442), (508, 444, 443), (507, 508, 443), (509, 445, 444), (508, 509, 444), (510, 446, 445), (509, 510, 445), (511, 447, 446), (510, 511, 446), (512, 448, 447), (511, 512, 447), (450, 386, 448), (512, 450, 448), (513, 449, 450), (514, 513, 450), (515, 451, 449), (513, 515, 449), (516, 452, 451), (515, 516, 451), (517, 453, 452), (516, 517, 452), (518, 454, 453), (517, 518, 453), (519, 455, 454), (518, 519, 454), (520, 456, 455), (519, 520, 455), (521, 457, 456), (520, 521, 456), (522, 458, 457), (521, 522, 457), (523, 459, 458), (522, 523, 458), (524, 460, 459), (523, 524, 459), (525, 461, 460), (524, 525, 460), (526, 462, 461), (525, 526, 461), (527, 463, 462), (526, 527, 462), (528, 464, 463), (527, 528, 463), (529, 465, 464), (528, 529, 464), (530, 466, 465), (529, 530, 465), (531, 467, 466), (530, 531, 466), (532, 468, 467), (531, 532, 467), (533, 469, 468), (532, 533, 468), (534, 470, 469), (533, 534, 469), (535, 471, 470), (534, 535, 470), (536, 472, 471), (535, 536, 471), (537, 473, 472), (536, 537, 472), (538, 474, 473), (537, 538, 473), (539, 475, 474), (538, 539, 474), (540, 476, 475), (539, 540, 475), (541, 477, 476), (540, 541, 476), (542, 478, 477), (541, 542, 477), (543, 479, 478), (542, 543, 478), (544, 480, 479), (543, 544, 479), (545, 481, 480), (544, 545, 480), (546, 482, 481), (545, 546, 481), (547, 483, 482), (546, 547, 482), (548, 484, 483), (547, 548, 483), (549, 485, 484), (548, 549, 484), (550, 486, 485), (549, 550, 485), (551, 487, 486), (550, 551, 486), (552, 488, 487), (551, 552, 487), (553, 489, 488), (552, 553, 488), (554, 490, 489), (553, 554, 489), (555, 491, 490), (554, 555, 490), (556, 492, 491), (555, 556, 491), (557, 493, 492), (556, 557, 492), (558, 494, 493), (557, 558, 493), (559, 495, 494), (558, 559, 494), (560, 496, 495), (559, 560, 495), (561, 497, 496), (560, 561, 496), (562, 498, 497), (561, 562, 497), (563, 499, 498), (562, 563, 498), (564, 500, 499), (563, 564, 499), (565, 501, 500), (564, 565, 500), (566, 502, 501), (565, 566, 501), (567, 503, 502), (566, 567, 502), (568, 504, 503), (567, 568, 503), (569, 505, 504), (568, 569, 504), (570, 506, 505), (569, 570, 505), (571, 507, 506), (570, 571, 506), (572, 508, 507), (571, 572, 507), (573, 509, 508), (572, 573, 508), (574, 510, 509), (573, 574, 509), (575, 511, 510), (574, 575, 510), (576, 512, 511), (575, 576, 511), (514, 450, 512), (576, 514, 512), (577, 513, 514), (578, 577, 514), (579, 515, 513), (577, 579, 513), (580, 516, 515), (579, 580, 515), (581, 517, 516), (580, 581, 516), (582, 518, 517), (581, 582, 517), (583, 519, 518), (582, 583, 518), (584, 520, 519), (583, 584, 519), (585, 521, 520), (584, 585, 520), (586, 522, 521), (585, 586, 521), (587, 523, 522), (586, 587, 522), (588, 524, 523), (587, 588, 523), (589, 525, 524), (588, 589, 524), (590, 526, 525), (589, 590, 525), (591, 527, 526), (590, 591, 526), (592, 528, 527), (591, 592, 527), (593, 529, 528), (592, 593, 528), (594, 530, 529), (593, 594, 529), (595, 531, 530), (594, 595, 530), (596, 532, 531), (595, 596, 531), (597, 533, 532), (596, 597, 532), (598, 534, 533), (597, 598, 533), (599, 535, 534), (598, 599, 534), (600, 536, 535), (599, 600, 535), (601, 537, 536), (600, 601, 536), (602, 538, 537), (601, 602, 537), (603, 539, 538), (602, 603, 538), (604, 540, 539), (603, 604, 539), (605, 541, 540), (604, 605, 540), (606, 542, 541), (605, 606, 541), (607, 543, 542), (606, 607, 542), (608, 544, 543), (607, 608, 543), (609, 545, 544), (608, 609, 544), (610, 546, 545), (609, 610, 545), (611, 547, 546), (610, 611, 546), (612, 548, 547), (611, 612, 547), (613, 549, 548), (612, 613, 548), (614, 550, 549), (613, 614, 549), (615, 551, 550), (614, 615, 550), (616, 552, 551), (615, 616, 551), (617, 553, 552), (616, 617, 552), (618, 554, 553), (617, 618, 553), (619, 555, 554), (618, 619, 554), (620, 556, 555), (619, 620, 555), (621, 557, 556), (620, 621, 556), (622, 558, 557), (621, 622, 557), (623, 559, 558), (622, 623, 558), (624, 560, 559), (623, 624, 559), (625, 561, 560), (624, 625, 560), (626, 562, 561), (625, 626, 561), (627, 563, 562), (626, 627, 562), (628, 564, 563), (627, 628, 563), (629, 565, 564), (628, 629, 564), (630, 566, 565), (629, 630, 565), (631, 567, 566), (630, 631, 566), (632, 568, 567), (631, 632, 567), (633, 569, 568), (632, 633, 568), (634, 570, 569), (633, 634, 569), (635, 571, 570), (634, 635, 570), (636, 572, 571), (635, 636, 571), (637, 573, 572), (636, 637, 572), (638, 574, 573), (637, 638, 573), (639, 575, 574), (638, 639, 574), (640, 576, 575), (639, 640, 575), (578, 514, 576), (640, 578, 576), (641, 577, 578), (642, 641, 578), (643, 579, 577), (641, 643, 577), (644, 580, 579), (643, 644, 579), (645, 581, 580), (644, 645, 580), (646, 582, 581), (645, 646, 581), (647, 583, 582), (646, 647, 582), (648, 584, 583), (647, 648, 583), (649, 585, 584), (648, 649, 584), (650, 586, 585), (649, 650, 585), (651, 587, 586), (650, 651, 586), (652, 588, 587), (651, 652, 587), (653, 589, 588), (652, 653, 588), (654, 590, 589), (653, 654, 589), (655, 591, 590), (654, 655, 590), (656, 592, 591), (655, 656, 591), (657, 593, 592), (656, 657, 592), (658, 594, 593), (657, 658, 593), (659, 595, 594), (658, 659, 594), (660, 596, 595), (659, 660, 595), (661, 597, 596), (660, 661, 596), (662, 598, 597), (661, 662, 597), (663, 599, 598), (662, 663, 598), (664, 600, 599), (663, 664, 599), (665, 601, 600), (664, 665, 600), (666, 602, 601), (665, 666, 601), (667, 603, 602), (666, 667, 602), (668, 604, 603), (667, 668, 603), (669, 605, 604), (668, 669, 604), (670, 606, 605), (669, 670, 605), (671, 607, 606), (670, 671, 606), (672, 608, 607), (671, 672, 607), (673, 609, 608), (672, 673, 608), (674, 610, 609), (673, 674, 609), (675, 611, 610), (674, 675, 610), (676, 612, 611), (675, 676, 611), (677, 613, 612), (676, 677, 612), (678, 614, 613), (677, 678, 613), (679, 615, 614), (678, 679, 614), (680, 616, 615), (679, 680, 615), (681, 617, 616), (680, 681, 616), (682, 618, 617), (681, 682, 617), (683, 619, 618), (682, 683, 618), (684, 620, 619), (683, 684, 619), (685, 621, 620), (684, 685, 620), (686, 622, 621), (685, 686, 621), (687, 623, 622), (686, 687, 622), (688, 624, 623), (687, 688, 623), (689, 625, 624), (688, 689, 624), (690, 626, 625), (689, 690, 625), (691, 627, 626), (690, 691, 626), (692, 628, 627), (691, 692, 627), (693, 629, 628), (692, 693, 628), (694, 630, 629), (693, 694, 629), (695, 631, 630), (694, 695, 630), (696, 632, 631), (695, 696, 631), (697, 633, 632), (696, 697, 632), (698, 634, 633), (697, 698, 633), (699, 635, 634), (698, 699, 634), (700, 636, 635), (699, 700, 635), (701, 637, 636), (700, 701, 636), (702, 638, 637), (701, 702, 637), (703, 639, 638), (702, 703, 638), (704, 640, 639), (703, 704, 639), (642, 578, 640), (704, 642, 640), (705, 641, 642), (706, 705, 642), (707, 643, 641), (705, 707, 641), (708, 644, 643), (707, 708, 643), (709, 645, 644), (708, 709, 644), (710, 646, 645), (709, 710, 645), (711, 647, 646), (710, 711, 646), (712, 648, 647), (711, 712, 647), (713, 649, 648), (712, 713, 648), (714, 650, 649), (713, 714, 649), (715, 651, 650), (714, 715, 650), (716, 652, 651), (715, 716, 651), (717, 653, 652), (716, 717, 652), (718, 654, 653), (717, 718, 653), (719, 655, 654), (718, 719, 654), (720, 656, 655), (719, 720, 655), (721, 657, 656), (720, 721, 656), (722, 658, 657), (721, 722, 657), (723, 659, 658), (722, 723, 658), (724, 660, 659), (723, 724, 659), (725, 661, 660), (724, 725, 660), (726, 662, 661), (725, 726, 661), (727, 663, 662), (726, 727, 662), (728, 664, 663), (727, 728, 663), (729, 665, 664), (728, 729, 664), (730, 666, 665), (729, 730, 665), (731, 667, 666), (730, 731, 666), (732, 668, 667), (731, 732, 667), (733, 669, 668), (732, 733, 668), (734, 670, 669), (733, 734, 669), (735, 671, 670), (734, 735, 670), (736, 672, 671), (735, 736, 671), (737, 673, 672), (736, 737, 672), (738, 674, 673), (737, 738, 673), (739, 675, 674), (738, 739, 674), (740, 676, 675), (739, 740, 675), (741, 677, 676), (740, 741, 676), (742, 678, 677), (741, 742, 677), (743, 679, 678), (742, 743, 678), (744, 680, 679), (743, 744, 679), (745, 681, 680), (744, 745, 680), (746, 682, 681), (745, 746, 681), (747, 683, 682), (746, 747, 682), (748, 684, 683), (747, 748, 683), (749, 685, 684), (748, 749, 684), (750, 686, 685), (749, 750, 685), (751, 687, 686), (750, 751, 686), (752, 688, 687), (751, 752, 687), (753, 689, 688), (752, 753, 688), (754, 690, 689), (753, 754, 689), (755, 691, 690), (754, 755, 690), (756, 692, 691), (755, 756, 691), (757, 693, 692), (756, 757, 692), (758, 694, 693), (757, 758, 693), (759, 695, 694), (758, 759, 694), (760, 696, 695), (759, 760, 695), (761, 697, 696), (760, 761, 696), (762, 698, 697), (761, 762, 697), (763, 699, 698), (762, 763, 698), (764, 700, 699), (763, 764, 699), (765, 701, 700), (764, 765, 700), (766, 702, 701), (765, 766, 701), (767, 703, 702), (766, 767, 702), (768, 704, 703), (767, 768, 703), (706, 642, 704), (768, 706, 704), (769, 705, 706), (770, 769, 706), (771, 707, 705), (769, 771, 705), (772, 708, 707), (771, 772, 707), (773, 709, 708), (772, 773, 708), (774, 710, 709), (773, 774, 709), (775, 711, 710), (774, 775, 710), (776, 712, 711), (775, 776, 711), (777, 713, 712), (776, 777, 712), (778, 714, 713), (777, 778, 713), (779, 715, 714), (778, 779, 714), (780, 716, 715), (779, 780, 715), (781, 717, 716), (780, 781, 716), (782, 718, 717), (781, 782, 717), (783, 719, 718), (782, 783, 718), (784, 720, 719), (783, 784, 719), (785, 721, 720), (784, 785, 720), (786, 722, 721), (785, 786, 721), (787, 723, 722), (786, 787, 722), (788, 724, 723), (787, 788, 723), (789, 725, 724), (788, 789, 724), (790, 726, 725), (789, 790, 725), (791, 727, 726), (790, 791, 726), (792, 728, 727), (791, 792, 727), (793, 729, 728), (792, 793, 728), (794, 730, 729), (793, 794, 729), (795, 731, 730), (794, 795, 730), (796, 732, 731), (795, 796, 731), (797, 733, 732), (796, 797, 732), (798, 734, 733), (797, 798, 733), (799, 735, 734), (798, 799, 734), (800, 736, 735), (799, 800, 735), (801, 737, 736), (800, 801, 736), (802, 738, 737), (801, 802, 737), (803, 739, 738), (802, 803, 738), (804, 740, 739), (803, 804, 739), (805, 741, 740), (804, 805, 740), (806, 742, 741), (805, 806, 741), (807, 743, 742), (806, 807, 742), (808, 744, 743), (807, 808, 743), (809, 745, 744), (808, 809, 744), (810, 746, 745), (809, 810, 745), (811, 747, 746), (810, 811, 746), (812, 748, 747), (811, 812, 747), (813, 749, 748), (812, 813, 748), (814, 750, 749), (813, 814, 749), (815, 751, 750), (814, 815, 750), (816, 752, 751), (815, 816, 751), (817, 753, 752), (816, 817, 752), (818, 754, 753), (817, 818, 753), (819, 755, 754), (818, 819, 754), (820, 756, 755), (819, 820, 755), (821, 757, 756), (820, 821, 756), (822, 758, 757), (821, 822, 757), (823, 759, 758), (822, 823, 758), (824, 760, 759), (823, 824, 759), (825, 761, 760), (824, 825, 760), (826, 762, 761), (825, 826, 761), (827, 763, 762), (826, 827, 762), (828, 764, 763), (827, 828, 763), (829, 765, 764), (828, 829, 764), (830, 766, 765), (829, 830, 765), (831, 767, 766), (830, 831, 766), (832, 768, 767), (831, 832, 767), (770, 706, 768), (832, 770, 768), (833, 769, 770), (833, 771, 769), (833, 772, 771), (833, 773, 772), (833, 774, 773), (833, 775, 774), (833, 776, 775), (833, 777, 776), (833, 778, 777), (833, 779, 778), (833, 780, 779), (833, 781, 780), (833, 782, 781), (833, 783, 782), (833, 784, 783), (833, 785, 784), (833, 786, 785), (833, 787, 786), (833, 788, 787), (833, 789, 788), (833, 790, 789), (833, 791, 790), (833, 792, 791), (833, 793, 792), (833, 794, 793), (833, 795, 794), (833, 796, 795), (833, 797, 796), (833, 798, 797), (833, 799, 798), (833, 800, 799), (833, 801, 800), (833, 802, 801), (833, 803, 802), (833, 804, 803), (833, 805, 804), (833, 806, 805), (833, 807, 806), (833, 808, 807), (833, 809, 808), (833, 810, 809), (833, 811, 810), (833, 812, 811), (833, 813, 812), (833, 814, 813), (833, 815, 814), (833, 816, 815), (833, 817, 816), (833, 818, 817), (833, 819, 818), (833, 820, 819), (833, 821, 820), (833, 822, 821), (833, 823, 822), (833, 824, 823), (833, 825, 824), (833, 826, 825), (833, 827, 826), (833, 828, 827), (833, 829, 828), (833, 830, 829), (833, 831, 830), (833, 832, 831), (833, 770, 832)])
me_wholeclosedbiconcaveerythrocyteexterior.materials.append(mat_erythrocyteexterior_mutedred)
me_wholeclosedbiconcaveerythrocyteexterior.update()

# ---- objects
ob_onewholebiconcaveerythrocyte = bpy.data.objects.new('OneWholeBiconcaveErythrocyte', None)
ob_wholeclosedbiconcaveerythrocyteexterior = bpy.data.objects.new('WholeClosedBiconcaveErythrocyteExterior', me_wholeclosedbiconcaveerythrocyteexterior)

# ---- transforms, parenting, visibility, modifiers, constraints
ob_onewholebiconcaveerythrocyte.location = (0.0, 0.0, 0.0)
ob_wholeclosedbiconcaveerythrocyteexterior.parent = ob_onewholebiconcaveerythrocyte
ob_wholeclosedbiconcaveerythrocyteexterior.location = (0.0, 0.0, 0.0)

# ---- collection membership
scene.collection.objects.link(ob_onewholebiconcaveerythrocyte)
scene.collection.objects.link(ob_wholeclosedbiconcaveerythrocyteexterior)

# ---- scene / render settings (as saved in the file)
scene.frame_start = 1; scene.frame_end = 250; scene.frame_set(1)
scene.render.engine = 'CYCLES'
scene.render.use_compositing = False
scene.cycles.use_denoising = False
scene.cycles.samples = 128
scene.cycles.use_adaptive_sampling = False
scene.cycles.seed = 17
bpy.context.view_layer.update()

# ---- added for rendering (the .blend has no active camera and no usable light): camera, sun
cam_auto = bpy.data.cameras.new('AutoCamera')
cam_auto.lens = 50.0
cam_auto.sensor_width = 36.0
cam_auto.clip_end = 1000.0
ob_auto_camera = bpy.data.objects.new('AutoCamera', cam_auto)
scene.collection.objects.link(ob_auto_camera)
ob_auto_camera.location = (0.185045, -0.222054, 0.153286)
ob_auto_camera.rotation_euler = (1.09748, -7.21219e-08, 0.694738)
scene.camera = ob_auto_camera
light_auto_sun = bpy.data.lights.new('AutoSun', 'SUN')
light_auto_sun.energy = 3.0
light_auto_sun.angle = 0.0523599
ob_auto_sun = bpy.data.objects.new('AutoSun', light_auto_sun)
scene.collection.objects.link(ob_auto_sun)
ob_auto_sun.rotation_euler = (0.872665, 0.174533, 0.523599)
bpy.context.view_layer.update()
